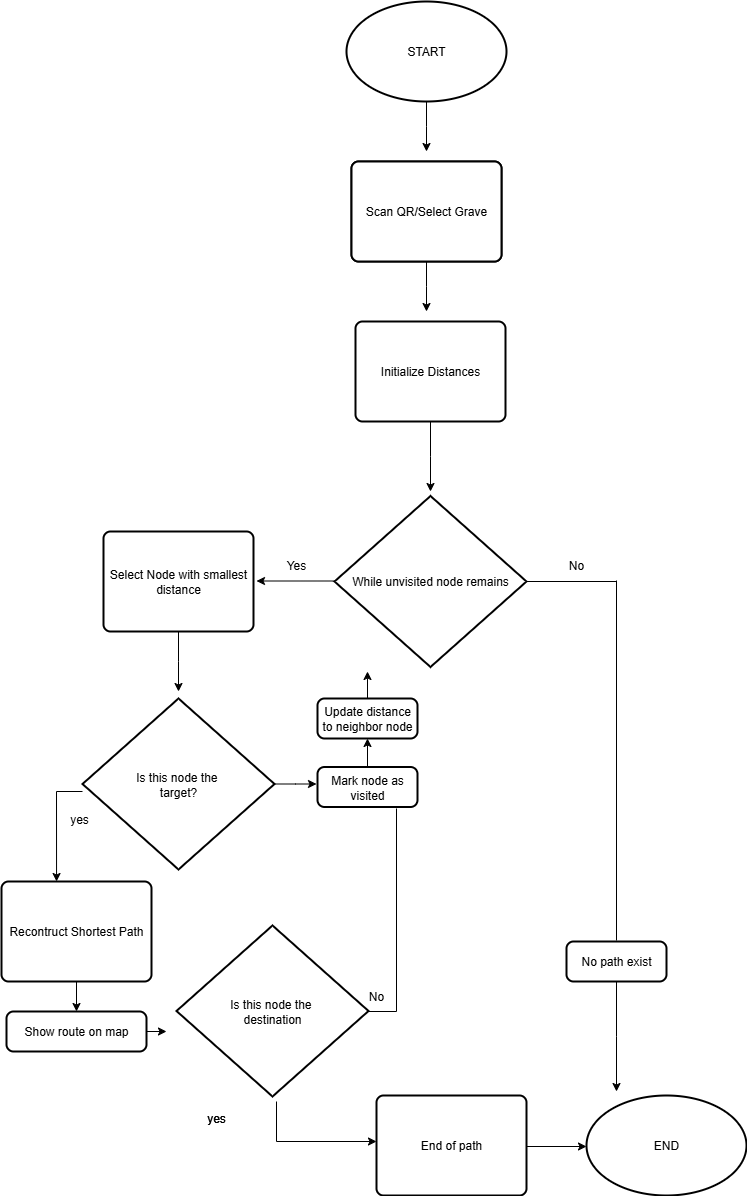

The diagram above was exported from draw.io. Its source (the exported page's mxGraphModel, read from the mxfile embedded in the PNG):
<mxGraphModel dx="2251" dy="744" grid="1" gridSize="10" guides="1" tooltips="1" connect="1" arrows="1" fold="1" page="1" pageScale="1" pageWidth="827" pageHeight="1169" math="0" shadow="0">
  <root>
    <mxCell id="WIyWlLk6GJQsqaUBKTNV-0" />
    <mxCell id="WIyWlLk6GJQsqaUBKTNV-1" parent="WIyWlLk6GJQsqaUBKTNV-0" />
    <mxCell id="w-4De5R1AiwrGUkDhtyy-42" style="edgeStyle=orthogonalEdgeStyle;rounded=0;orthogonalLoop=1;jettySize=auto;html=1;" edge="1" parent="WIyWlLk6GJQsqaUBKTNV-1" source="w-4De5R1AiwrGUkDhtyy-0">
      <mxGeometry relative="1" as="geometry">
        <mxPoint x="410" y="170" as="targetPoint" />
      </mxGeometry>
    </mxCell>
    <mxCell id="w-4De5R1AiwrGUkDhtyy-0" value="START" style="strokeWidth=2;html=1;shape=mxgraph.flowchart.start_1;whiteSpace=wrap;" vertex="1" parent="WIyWlLk6GJQsqaUBKTNV-1">
      <mxGeometry x="330" y="20" width="160" height="100" as="geometry" />
    </mxCell>
    <mxCell id="w-4De5R1AiwrGUkDhtyy-2" value="Scan QR/Select Grave" style="rounded=1;whiteSpace=wrap;html=1;absoluteArcSize=1;arcSize=14;strokeWidth=2;" vertex="1" parent="WIyWlLk6GJQsqaUBKTNV-1">
      <mxGeometry x="335" y="180" width="150" height="100" as="geometry" />
    </mxCell>
    <mxCell id="w-4De5R1AiwrGUkDhtyy-3" value="Scan QR/Select Grave" style="rounded=1;whiteSpace=wrap;html=1;absoluteArcSize=1;arcSize=14;strokeWidth=2;" vertex="1" parent="WIyWlLk6GJQsqaUBKTNV-1">
      <mxGeometry x="335" y="180" width="150" height="100" as="geometry" />
    </mxCell>
    <mxCell id="w-4De5R1AiwrGUkDhtyy-17" style="edgeStyle=orthogonalEdgeStyle;rounded=0;orthogonalLoop=1;jettySize=auto;html=1;" edge="1" parent="WIyWlLk6GJQsqaUBKTNV-1" source="w-4De5R1AiwrGUkDhtyy-4">
      <mxGeometry relative="1" as="geometry">
        <mxPoint x="414" y="510" as="targetPoint" />
      </mxGeometry>
    </mxCell>
    <mxCell id="w-4De5R1AiwrGUkDhtyy-4" value="Initialize Distances" style="rounded=1;whiteSpace=wrap;html=1;absoluteArcSize=1;arcSize=14;strokeWidth=2;" vertex="1" parent="WIyWlLk6GJQsqaUBKTNV-1">
      <mxGeometry x="339" y="340" width="150" height="100" as="geometry" />
    </mxCell>
    <mxCell id="w-4De5R1AiwrGUkDhtyy-19" style="edgeStyle=orthogonalEdgeStyle;rounded=0;orthogonalLoop=1;jettySize=auto;html=1;" edge="1" parent="WIyWlLk6GJQsqaUBKTNV-1" source="w-4De5R1AiwrGUkDhtyy-6">
      <mxGeometry relative="1" as="geometry">
        <mxPoint x="240" y="599.5" as="targetPoint" />
      </mxGeometry>
    </mxCell>
    <mxCell id="w-4De5R1AiwrGUkDhtyy-6" value="&lt;div&gt;While unvisited node remains&lt;/div&gt;" style="strokeWidth=2;html=1;shape=mxgraph.flowchart.decision;whiteSpace=wrap;" vertex="1" parent="WIyWlLk6GJQsqaUBKTNV-1">
      <mxGeometry x="318" y="514.5" width="192" height="171" as="geometry" />
    </mxCell>
    <mxCell id="w-4De5R1AiwrGUkDhtyy-10" value="" style="endArrow=none;html=1;rounded=0;" edge="1" parent="WIyWlLk6GJQsqaUBKTNV-1">
      <mxGeometry width="50" height="50" relative="1" as="geometry">
        <mxPoint x="600" y="959" as="sourcePoint" />
        <mxPoint x="600" y="599" as="targetPoint" />
      </mxGeometry>
    </mxCell>
    <mxCell id="w-4De5R1AiwrGUkDhtyy-11" value="" style="endArrow=none;html=1;rounded=0;exitX=1;exitY=0.5;exitDx=0;exitDy=0;exitPerimeter=0;" edge="1" parent="WIyWlLk6GJQsqaUBKTNV-1" source="w-4De5R1AiwrGUkDhtyy-6">
      <mxGeometry width="50" height="50" relative="1" as="geometry">
        <mxPoint x="449" y="599" as="sourcePoint" />
        <mxPoint x="600" y="600" as="targetPoint" />
      </mxGeometry>
    </mxCell>
    <mxCell id="w-4De5R1AiwrGUkDhtyy-14" value="No" style="text;html=1;align=center;verticalAlign=middle;whiteSpace=wrap;rounded=0;" vertex="1" parent="WIyWlLk6GJQsqaUBKTNV-1">
      <mxGeometry x="530" y="569" width="60" height="30" as="geometry" />
    </mxCell>
    <mxCell id="w-4De5R1AiwrGUkDhtyy-15" value="Yes" style="text;html=1;align=center;verticalAlign=middle;whiteSpace=wrap;rounded=0;" vertex="1" parent="WIyWlLk6GJQsqaUBKTNV-1">
      <mxGeometry x="250" y="569" width="60" height="30" as="geometry" />
    </mxCell>
    <mxCell id="w-4De5R1AiwrGUkDhtyy-16" style="edgeStyle=orthogonalEdgeStyle;rounded=0;orthogonalLoop=1;jettySize=auto;html=1;" edge="1" parent="WIyWlLk6GJQsqaUBKTNV-1" source="w-4De5R1AiwrGUkDhtyy-3">
      <mxGeometry relative="1" as="geometry">
        <mxPoint x="410" y="330" as="targetPoint" />
      </mxGeometry>
    </mxCell>
    <mxCell id="w-4De5R1AiwrGUkDhtyy-30" style="edgeStyle=orthogonalEdgeStyle;rounded=0;orthogonalLoop=1;jettySize=auto;html=1;" edge="1" parent="WIyWlLk6GJQsqaUBKTNV-1" source="w-4De5R1AiwrGUkDhtyy-18">
      <mxGeometry relative="1" as="geometry">
        <mxPoint x="162" y="710" as="targetPoint" />
      </mxGeometry>
    </mxCell>
    <mxCell id="w-4De5R1AiwrGUkDhtyy-18" value="Select Node with smallest distance" style="rounded=1;whiteSpace=wrap;html=1;absoluteArcSize=1;arcSize=14;strokeWidth=2;" vertex="1" parent="WIyWlLk6GJQsqaUBKTNV-1">
      <mxGeometry x="87" y="550" width="150" height="100" as="geometry" />
    </mxCell>
    <mxCell id="w-4De5R1AiwrGUkDhtyy-72" style="edgeStyle=orthogonalEdgeStyle;rounded=0;orthogonalLoop=1;jettySize=auto;html=1;entryX=0.5;entryY=0;entryDx=0;entryDy=0;" edge="1" parent="WIyWlLk6GJQsqaUBKTNV-1" source="w-4De5R1AiwrGUkDhtyy-20" target="w-4De5R1AiwrGUkDhtyy-53">
      <mxGeometry relative="1" as="geometry" />
    </mxCell>
    <mxCell id="w-4De5R1AiwrGUkDhtyy-20" value="Recontruct Shortest Path" style="rounded=1;whiteSpace=wrap;html=1;absoluteArcSize=1;arcSize=14;strokeWidth=2;" vertex="1" parent="WIyWlLk6GJQsqaUBKTNV-1">
      <mxGeometry x="-15" y="900" width="150" height="100" as="geometry" />
    </mxCell>
    <mxCell id="w-4De5R1AiwrGUkDhtyy-64" style="edgeStyle=orthogonalEdgeStyle;rounded=0;orthogonalLoop=1;jettySize=auto;html=1;" edge="1" parent="WIyWlLk6GJQsqaUBKTNV-1" source="w-4De5R1AiwrGUkDhtyy-22">
      <mxGeometry relative="1" as="geometry">
        <mxPoint x="300" y="802.5" as="targetPoint" />
      </mxGeometry>
    </mxCell>
    <mxCell id="w-4De5R1AiwrGUkDhtyy-22" value="Is this node the&amp;nbsp;&lt;div&gt;target?&lt;/div&gt;" style="strokeWidth=2;html=1;shape=mxgraph.flowchart.decision;whiteSpace=wrap;" vertex="1" parent="WIyWlLk6GJQsqaUBKTNV-1">
      <mxGeometry x="66" y="717" width="192" height="171" as="geometry" />
    </mxCell>
    <mxCell id="w-4De5R1AiwrGUkDhtyy-23" value="" style="endArrow=none;html=1;rounded=0;" edge="1" parent="WIyWlLk6GJQsqaUBKTNV-1">
      <mxGeometry width="50" height="50" relative="1" as="geometry">
        <mxPoint x="380" y="1030" as="sourcePoint" />
        <mxPoint x="380" y="827" as="targetPoint" />
      </mxGeometry>
    </mxCell>
    <mxCell id="w-4De5R1AiwrGUkDhtyy-25" value="" style="endArrow=none;html=1;rounded=0;exitX=0;exitY=1;exitDx=0;exitDy=0;" edge="1" parent="WIyWlLk6GJQsqaUBKTNV-1" source="w-4De5R1AiwrGUkDhtyy-70">
      <mxGeometry width="50" height="50" relative="1" as="geometry">
        <mxPoint x="320" y="1030" as="sourcePoint" />
        <mxPoint x="380" y="1030" as="targetPoint" />
      </mxGeometry>
    </mxCell>
    <mxCell id="w-4De5R1AiwrGUkDhtyy-78" style="edgeStyle=orthogonalEdgeStyle;rounded=0;orthogonalLoop=1;jettySize=auto;html=1;entryX=0.5;entryY=1;entryDx=0;entryDy=0;" edge="1" parent="WIyWlLk6GJQsqaUBKTNV-1" source="w-4De5R1AiwrGUkDhtyy-28" target="w-4De5R1AiwrGUkDhtyy-32">
      <mxGeometry relative="1" as="geometry" />
    </mxCell>
    <mxCell id="w-4De5R1AiwrGUkDhtyy-28" value="Mark node as visited" style="rounded=1;whiteSpace=wrap;html=1;absoluteArcSize=1;arcSize=14;strokeWidth=2;" vertex="1" parent="WIyWlLk6GJQsqaUBKTNV-1">
      <mxGeometry x="301" y="785.5" width="100" height="40" as="geometry" />
    </mxCell>
    <mxCell id="w-4De5R1AiwrGUkDhtyy-79" style="edgeStyle=orthogonalEdgeStyle;rounded=0;orthogonalLoop=1;jettySize=auto;html=1;" edge="1" parent="WIyWlLk6GJQsqaUBKTNV-1" source="w-4De5R1AiwrGUkDhtyy-32">
      <mxGeometry relative="1" as="geometry">
        <mxPoint x="351" y="690" as="targetPoint" />
      </mxGeometry>
    </mxCell>
    <mxCell id="w-4De5R1AiwrGUkDhtyy-32" value="Update distance to neighbor node" style="rounded=1;whiteSpace=wrap;html=1;absoluteArcSize=1;arcSize=14;strokeWidth=2;" vertex="1" parent="WIyWlLk6GJQsqaUBKTNV-1">
      <mxGeometry x="301" y="717" width="100" height="40" as="geometry" />
    </mxCell>
    <mxCell id="w-4De5R1AiwrGUkDhtyy-37" value="" style="endArrow=classic;html=1;rounded=0;" edge="1" parent="WIyWlLk6GJQsqaUBKTNV-1">
      <mxGeometry width="50" height="50" relative="1" as="geometry">
        <mxPoint x="260" y="1160" as="sourcePoint" />
        <mxPoint x="360" y="1160" as="targetPoint" />
      </mxGeometry>
    </mxCell>
    <mxCell id="w-4De5R1AiwrGUkDhtyy-38" value="yes" style="text;html=1;align=center;verticalAlign=middle;whiteSpace=wrap;rounded=0;" vertex="1" parent="WIyWlLk6GJQsqaUBKTNV-1">
      <mxGeometry x="170" y="1122" width="60" height="30" as="geometry" />
    </mxCell>
    <mxCell id="w-4De5R1AiwrGUkDhtyy-39" value="End of path" style="rounded=1;whiteSpace=wrap;html=1;absoluteArcSize=1;arcSize=14;strokeWidth=2;" vertex="1" parent="WIyWlLk6GJQsqaUBKTNV-1">
      <mxGeometry x="360" y="1114" width="150" height="100" as="geometry" />
    </mxCell>
    <mxCell id="w-4De5R1AiwrGUkDhtyy-43" value="END" style="strokeWidth=2;html=1;shape=mxgraph.flowchart.start_1;whiteSpace=wrap;" vertex="1" parent="WIyWlLk6GJQsqaUBKTNV-1">
      <mxGeometry x="570" y="1114" width="160" height="100" as="geometry" />
    </mxCell>
    <mxCell id="w-4De5R1AiwrGUkDhtyy-44" style="edgeStyle=orthogonalEdgeStyle;rounded=0;orthogonalLoop=1;jettySize=auto;html=1;entryX=0;entryY=0.5;entryDx=0;entryDy=0;entryPerimeter=0;" edge="1" parent="WIyWlLk6GJQsqaUBKTNV-1">
      <mxGeometry relative="1" as="geometry">
        <mxPoint x="509.9999999999998" y="1164.9999999999998" as="sourcePoint" />
        <mxPoint x="570" y="1164.9999999999998" as="targetPoint" />
      </mxGeometry>
    </mxCell>
    <mxCell id="w-4De5R1AiwrGUkDhtyy-73" style="edgeStyle=orthogonalEdgeStyle;rounded=0;orthogonalLoop=1;jettySize=auto;html=1;" edge="1" parent="WIyWlLk6GJQsqaUBKTNV-1" source="w-4De5R1AiwrGUkDhtyy-53">
      <mxGeometry relative="1" as="geometry">
        <mxPoint x="150" y="1050" as="targetPoint" />
      </mxGeometry>
    </mxCell>
    <mxCell id="w-4De5R1AiwrGUkDhtyy-53" value="Show route on map" style="rounded=1;whiteSpace=wrap;html=1;absoluteArcSize=1;arcSize=14;strokeWidth=2;" vertex="1" parent="WIyWlLk6GJQsqaUBKTNV-1">
      <mxGeometry x="-10" y="1030" width="140" height="40" as="geometry" />
    </mxCell>
    <mxCell id="w-4De5R1AiwrGUkDhtyy-59" value="Is this node the&amp;nbsp;&lt;div&gt;destination&lt;/div&gt;" style="strokeWidth=2;html=1;shape=mxgraph.flowchart.decision;whiteSpace=wrap;" vertex="1" parent="WIyWlLk6GJQsqaUBKTNV-1">
      <mxGeometry x="160" y="944" width="192" height="171" as="geometry" />
    </mxCell>
    <mxCell id="w-4De5R1AiwrGUkDhtyy-65" value="" style="endArrow=none;html=1;rounded=0;" edge="1" parent="WIyWlLk6GJQsqaUBKTNV-1">
      <mxGeometry width="50" height="50" relative="1" as="geometry">
        <mxPoint x="40" y="810" as="sourcePoint" />
        <mxPoint x="66" y="810" as="targetPoint" />
      </mxGeometry>
    </mxCell>
    <mxCell id="w-4De5R1AiwrGUkDhtyy-67" value="" style="endArrow=classic;html=1;rounded=0;entryX=0.367;entryY=0;entryDx=0;entryDy=0;entryPerimeter=0;" edge="1" parent="WIyWlLk6GJQsqaUBKTNV-1" target="w-4De5R1AiwrGUkDhtyy-20">
      <mxGeometry width="50" height="50" relative="1" as="geometry">
        <mxPoint x="40" y="810" as="sourcePoint" />
        <mxPoint x="110" y="810" as="targetPoint" />
      </mxGeometry>
    </mxCell>
    <mxCell id="w-4De5R1AiwrGUkDhtyy-68" value="yes" style="text;html=1;align=center;verticalAlign=middle;whiteSpace=wrap;rounded=0;" vertex="1" parent="WIyWlLk6GJQsqaUBKTNV-1">
      <mxGeometry x="170" y="1122" width="60" height="30" as="geometry" />
    </mxCell>
    <mxCell id="w-4De5R1AiwrGUkDhtyy-69" value="yes" style="text;html=1;align=center;verticalAlign=middle;whiteSpace=wrap;rounded=0;" vertex="1" parent="WIyWlLk6GJQsqaUBKTNV-1">
      <mxGeometry x="33" y="822.5" width="60" height="30" as="geometry" />
    </mxCell>
    <mxCell id="w-4De5R1AiwrGUkDhtyy-70" value="No" style="text;html=1;align=center;verticalAlign=middle;whiteSpace=wrap;rounded=0;" vertex="1" parent="WIyWlLk6GJQsqaUBKTNV-1">
      <mxGeometry x="330" y="1000" width="60" height="30" as="geometry" />
    </mxCell>
    <mxCell id="w-4De5R1AiwrGUkDhtyy-74" value="" style="endArrow=none;html=1;rounded=0;" edge="1" parent="WIyWlLk6GJQsqaUBKTNV-1">
      <mxGeometry width="50" height="50" relative="1" as="geometry">
        <mxPoint x="260" y="1120" as="sourcePoint" />
        <mxPoint x="260" y="1160" as="targetPoint" />
      </mxGeometry>
    </mxCell>
    <mxCell id="w-4De5R1AiwrGUkDhtyy-77" style="edgeStyle=orthogonalEdgeStyle;rounded=0;orthogonalLoop=1;jettySize=auto;html=1;" edge="1" parent="WIyWlLk6GJQsqaUBKTNV-1" source="w-4De5R1AiwrGUkDhtyy-75">
      <mxGeometry relative="1" as="geometry">
        <mxPoint x="600" y="1110" as="targetPoint" />
      </mxGeometry>
    </mxCell>
    <mxCell id="w-4De5R1AiwrGUkDhtyy-75" value="No path exist" style="rounded=1;whiteSpace=wrap;html=1;absoluteArcSize=1;arcSize=14;strokeWidth=2;" vertex="1" parent="WIyWlLk6GJQsqaUBKTNV-1">
      <mxGeometry x="550" y="960" width="100" height="40" as="geometry" />
    </mxCell>
  </root>
</mxGraphModel>